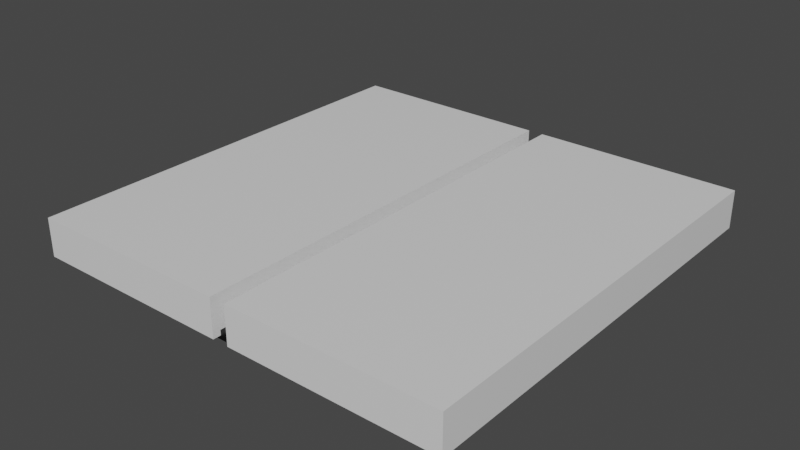 # Source: goal_inactive.blend  (saved by Blender 2.93.20; exported with 4.5.12 LTS)
import bpy
from mathutils import Matrix  # noqa: F401  (used for matrix-valued properties, if any)

bpy.ops.wm.read_factory_settings(use_empty=True)
scene = bpy.context.scene
scene.name = 'Scene'

# ---- collections
col_collection = bpy.data.collections.new('Collection'); scene.collection.children.link(col_collection)

# ---- materials (node trees are filled in below, after node groups)
mat_material = bpy.data.materials.new('Material')
mat_material.alpha_threshold = 0.0
mat_material.use_transparent_shadow = False
mat_material.line_color = (0.0, 0.0, 0.0, 1.0)
mat_material_001 = bpy.data.materials.new('Material.001')
mat_material_001.use_transparent_shadow = False

# ---- material node trees
mat_material.use_nodes = True; mat_material.node_tree.nodes.clear()
_N = mat_material.node_tree.nodes; _L = mat_material.node_tree.links
n0 = _N.new('ShaderNodeOutputMaterial'); n0.name = 'Material Output'; n0.location = (300, 300)
n1 = _N.new('ShaderNodeBsdfPrincipled'); n1.name = 'Principled BSDF'; n1.location = (10, 300)
n1.distribution = 'GGX'
n1.subsurface_method = 'BURLEY'
n1.inputs[2].default_value = 0.4
n1.inputs[3].default_value = 1.45
n1.inputs[27].default_value = (0.0, 0.0, 0.0, 1.0)
n1.inputs[28].default_value = 1.0
_L.new(n1.outputs[0], n0.inputs[0])
n0.is_active_output = True
mat_material_001.use_nodes = True; mat_material_001.node_tree.nodes.clear()
_N = mat_material_001.node_tree.nodes; _L = mat_material_001.node_tree.links
n0 = _N.new('ShaderNodeBsdfPrincipled'); n0.name = 'Principled BSDF'; n0.location = (10, 300)
n0.distribution = 'GGX'
n0.subsurface_method = 'BURLEY'
n0.inputs[0].default_value = (0.0, 0.0, 0.0, 1.0)
n0.inputs[3].default_value = 1.45
n0.inputs[27].default_value = (0.0, 0.0, 0.0, 1.0)
n0.inputs[28].default_value = 1.0
n1 = _N.new('ShaderNodeOutputMaterial'); n1.name = 'Material Output'; n1.location = (300, 300)
_L.new(n0.outputs[0], n1.inputs[0])
n1.is_active_output = True

# ---- world
world_world = bpy.data.worlds.new('World'); scene.world = world_world
world_world.use_nodes = True; world_world.node_tree.nodes.clear()
_N = world_world.node_tree.nodes; _L = world_world.node_tree.links
n0 = _N.new('ShaderNodeOutputWorld'); n0.name = 'World Output'; n0.location = (300, 300)
n1 = _N.new('ShaderNodeBackground'); n1.name = 'Background'; n1.location = (10, 300)
n1.inputs[0].default_value = (0.05088, 0.05088, 0.05088, 1.0)
_L.new(n1.outputs[0], n0.inputs[0])
n0.is_active_output = True
world_world.color = (0.05088, 0.05088, 0.05088)
world_world.use_sun_shadow = False
world_world.sun_shadow_jitter_overblur = 0.0

# ---- meshes
me_cube = bpy.data.meshes.new('Cube')
me_cube.from_pydata([(-0.01785, 0.5, -0.4115), (-0.01785, 0.5, -0.5), (-0.01785, -0.5, -0.4115), (-0.01785, -0.5, -0.5), (-0.5, 0.5, -0.4115), (-0.5, 0.5, -0.5), (-0.5, -0.5, -0.4115), (-0.5, -0.5, -0.5), (0.5012, 0.5, -0.4115), (0.5012, 0.5, -0.5), (0.5012, -0.5, -0.4115), (0.5012, -0.5, -0.5), (0.01902, 0.5, -0.4115), (0.01902, 0.5, -0.5), (0.01902, -0.5, -0.4115), (0.01902, -0.5, -0.5)], [], [(0, 4, 6, 2), (3, 2, 6, 7), (7, 6, 4, 5), (5, 1, 3, 7), (1, 0, 2, 3), (5, 4, 0, 1), (8, 12, 14, 10), (11, 10, 14, 15), (15, 14, 12, 13), (13, 9, 11, 15), (9, 8, 10, 11), (13, 12, 8, 9)])
_uv = me_cube.uv_layers.new(name='UVMap')
_uv.uv.foreach_set('vector', [0.625, 0.5, 0.875, 0.5, 0.875, 0.75, 0.625, 0.75, 0.375, 0.75, 0.625, 0.75, 0.625, 1.0, 0.375, 1.0, 0.375, 0.0, 0.625, 0.0, 0.625, 0.25, 0.375, 0.25, 0.125, 0.5, 0.375, 0.5, 0.375, 0.75, 0.125, 0.75, 0.375, 0.5, 0.625, 0.5, 0.625, 0.75, 0.375, 0.75, 0.375, 0.25, 0.625, 0.25, 0.625, 0.5, 0.375, 0.5, 0.625, 0.5, 0.875, 0.5, 0.875, 0.75, 0.625, 0.75, 0.375, 0.75, 0.625, 0.75, 0.625, 1.0, 0.375, 1.0, 0.375, 0.0, 0.625, 0.0, 0.625, 0.25, 0.375, 0.25, 0.125, 0.5, 0.375, 0.5, 0.375, 0.75, 0.125, 0.75, 0.375, 0.5, 0.625, 0.5, 0.625, 0.75, 0.375, 0.75, 0.375, 0.25, 0.625, 0.25, 0.625, 0.5, 0.375, 0.5])
me_cube.materials.append(mat_material)
me_cube.use_remesh_preserve_volume = False
me_cube.use_remesh_preserve_attributes = False
me_cube.use_mirror_vertex_groups = False
me_cube.update()
me_cube_001 = bpy.data.meshes.new('Cube.001')
me_cube_001.from_pydata([(-0.4821, -0.4821, -0.4885), (-0.4821, -0.4821, -0.5093), (-0.4821, 0.4821, -0.4885), (-0.4821, 0.4821, -0.5093), (0.4821, -0.4821, -0.4885), (0.4821, -0.4821, -0.5093), (0.4821, 0.4821, -0.4885), (0.4821, 0.4821, -0.5093)], [], [(0, 1, 3, 2), (2, 3, 7, 6), (6, 7, 5, 4), (4, 5, 1, 0), (2, 6, 4, 0), (7, 3, 1, 5)])
_uv = me_cube_001.uv_layers.new(name='UVMap')
_uv.uv.foreach_set('vector', [0.375, 0.0, 0.625, 0.0, 0.625, 0.25, 0.375, 0.25, 0.375, 0.25, 0.625, 0.25, 0.625, 0.5, 0.375, 0.5, 0.375, 0.5, 0.625, 0.5, 0.625, 0.75, 0.375, 0.75, 0.375, 0.75, 0.625, 0.75, 0.625, 1.0, 0.375, 1.0, 0.125, 0.5, 0.375, 0.5, 0.375, 0.75, 0.125, 0.75, 0.625, 0.5, 0.875, 0.5, 0.875, 0.75, 0.625, 0.75])
me_cube_001.materials.append(mat_material_001)
me_cube_001.use_remesh_fix_poles = True
me_cube_001.use_remesh_preserve_attributes = False
me_cube_001.update()

# ---- objects
ob_cube = bpy.data.objects.new('Cube', me_cube)
ob_cube_001 = bpy.data.objects.new('Cube.001', me_cube_001)

# ---- transforms, parenting, visibility, modifiers, constraints
ob_cube.location = (0.0, 0.0, 0.0)
ob_cube.lock_rotations_4d = False
ob_cube.empty_display_type = 'ARROWS'
ob_cube.lineart.crease_threshold = 0.0
ob_cube_001.location = (0.0, 0.0, 0.0)

# ---- collection membership
col_collection.objects.link(ob_cube)
col_collection.objects.link(ob_cube_001)

# ---- scene / render settings (as saved in the file)
scene.frame_start = 1; scene.frame_end = 250; scene.frame_set(1)
scene.render.engine = 'BLENDER_EEVEE_NEXT'
scene.cycles.use_denoising = False
scene.cycles.samples = 128
scene.cycles.sampling_pattern = 'TABULATED_SOBOL'
scene.cycles.use_adaptive_sampling = False
scene.cycles.use_light_tree = False
scene.view_settings.view_transform = 'Filmic'
bpy.context.view_layer.update()

# ---- added for rendering (the .blend has no active camera and no usable light): camera, sun
cam_auto = bpy.data.cameras.new('AutoCamera')
cam_auto.lens = 50.0
cam_auto.sensor_width = 36.0
cam_auto.clip_end = 1000.0
ob_auto_camera = bpy.data.objects.new('AutoCamera', cam_auto)
scene.collection.objects.link(ob_auto_camera)
ob_auto_camera.location = (1.31293, -1.57482, 0.589467)
ob_auto_camera.rotation_euler = (1.09748, -7.21219e-08, 0.694738)
scene.camera = ob_auto_camera
light_auto_sun = bpy.data.lights.new('AutoSun', 'SUN')
light_auto_sun.energy = 3.0
light_auto_sun.angle = 0.0523599
ob_auto_sun = bpy.data.objects.new('AutoSun', light_auto_sun)
scene.collection.objects.link(ob_auto_sun)
ob_auto_sun.rotation_euler = (0.872665, 0.174533, 0.523599)
bpy.context.view_layer.update()
